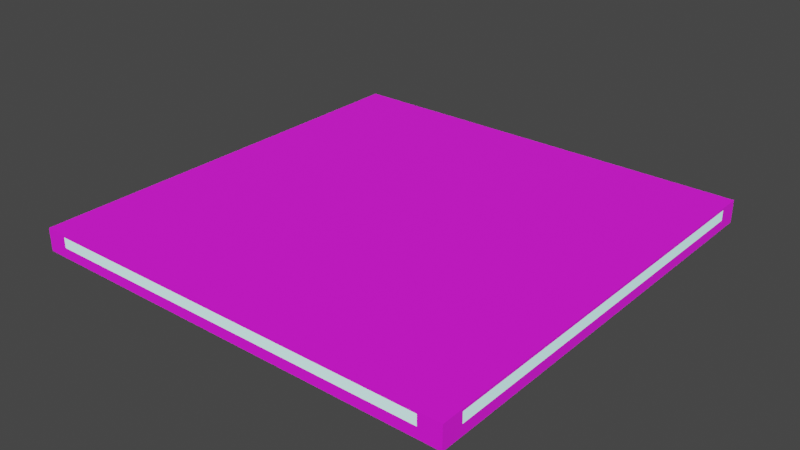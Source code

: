 # Source: tutorial_ceilingLamp_large.blend  (saved by Blender 2.81.16; exported with 4.5.12 LTS)
import bpy
from mathutils import Matrix  # noqa: F401  (used for matrix-valued properties, if any)

bpy.ops.wm.read_factory_settings(use_empty=True)
scene = bpy.context.scene
scene.name = 'Scene'

# ---- collections
col_collection = bpy.data.collections.new('Collection'); scene.collection.children.link(col_collection)

# ---- images (referenced by path relative to the original .blend; pixels are not part of the script)
import os
ASSET_DIR = os.environ.get("B2B_ASSET_DIR", "")  # directory of the original .blend (textures are referenced by path, not embedded)
HERE = os.path.dirname(os.path.abspath(__file__))  # packed textures are extracted next to this script under _unpacked/

def load_image(name, relpath, width, height, colorspace="sRGB"):
    """Load a texture the original file referenced (path relative to the .blend, or extracted next to this script)."""
    p = next((c for c in (os.path.join(HERE, relpath), os.path.join(ASSET_DIR, relpath)) if relpath and os.path.exists(c)), "")
    if p:
        img = bpy.data.images.load(p, check_existing=True)
        img.name = name
    else:  # same state as the original file: an image datablock whose file is absent (Cycles renders it pink)
        img = bpy.data.images.new(name, width, height)
        img.source = "FILE"
        img.filepath = "//" + (relpath or name)
    img.colorspace_settings.name = colorspace
    return img
img_tile_png = load_image('tile.png', 'tile.png', 1024, 1024, 'sRGB')

# ---- materials (node trees are filled in below, after node groups)
mat_tile = bpy.data.materials.new('Tile')
mat_tile.use_transparent_shadow = False
mat_wirelit = bpy.data.materials.new('WireLit')
mat_wirelit.use_transparent_shadow = False
mat_light = bpy.data.materials.new('Light')
mat_light.use_transparent_shadow = False

# ---- material node trees
mat_tile.use_nodes = True; mat_tile.node_tree.nodes.clear()
_N = mat_tile.node_tree.nodes; _L = mat_tile.node_tree.links
n0 = _N.new('ShaderNodeOutputMaterial'); n0.name = 'Material Output'; n0.location = (300, 300)
n1 = _N.new('ShaderNodeBsdfPrincipled'); n1.name = 'Principled BSDF'; n1.location = (10, 300)
n1.distribution = 'GGX'
n1.subsurface_method = 'BURLEY'
n1.inputs[2].default_value = 1.0
n1.inputs[3].default_value = 1.45
n1.inputs[27].default_value = (0.0, 0.0, 0.0, 1.0)
n1.inputs[28].default_value = 1.0
n2 = _N.new('ShaderNodeTexImage'); n2.name = 'Image Texture'; n2.location = (-280, 275)
n2.image = img_tile_png
_L.new(n1.outputs[0], n0.inputs[0])
_L.new(n2.outputs[0], n1.inputs[0])
n0.is_active_output = True
mat_wirelit.use_nodes = True; mat_wirelit.node_tree.nodes.clear()
_N = mat_wirelit.node_tree.nodes; _L = mat_wirelit.node_tree.links
n0 = _N.new('ShaderNodeOutputMaterial'); n0.name = 'Material Output'; n0.location = (300, 300)
n1 = _N.new('ShaderNodeBsdfPrincipled'); n1.name = 'Principled BSDF'; n1.location = (10, 300)
n1.distribution = 'GGX'
n1.subsurface_method = 'BURLEY'
n1.inputs[2].default_value = 0.0
n1.inputs[3].default_value = 1.45
n1.inputs[27].default_value = (0.1556, 0.563, 0.5438, 1.0)
n1.inputs[28].default_value = 1.0
_L.new(n1.outputs[0], n0.inputs[0])
n0.is_active_output = True
mat_light.use_nodes = True; mat_light.node_tree.nodes.clear()
_N = mat_light.node_tree.nodes; _L = mat_light.node_tree.links
n0 = _N.new('ShaderNodeOutputMaterial'); n0.name = 'Material Output'; n0.location = (300, 300)
n1 = _N.new('ShaderNodeBsdfPrincipled'); n1.name = 'Principled BSDF'; n1.location = (10, 300)
n1.distribution = 'GGX'
n1.subsurface_method = 'BURLEY'
n1.inputs[2].default_value = 0.0
n1.inputs[3].default_value = 1.45
n1.inputs[27].default_value = (0.1556, 0.563, 0.5438, 1.0)
n1.inputs[28].default_value = 1.0
_L.new(n1.outputs[0], n0.inputs[0])
n0.is_active_output = True

# ---- world
world_world = bpy.data.worlds.new('World'); scene.world = world_world
world_world.use_nodes = True; world_world.node_tree.nodes.clear()
_N = world_world.node_tree.nodes; _L = world_world.node_tree.links
n0 = _N.new('ShaderNodeOutputWorld'); n0.name = 'World Output'; n0.location = (300, 300)
n1 = _N.new('ShaderNodeBackground'); n1.name = 'Background'; n1.location = (10, 300)
n1.inputs[0].default_value = (0.05088, 0.05088, 0.05088, 1.0)
_L.new(n1.outputs[0], n0.inputs[0])
n0.is_active_output = True
world_world.color = (0.05088, 0.05088, 0.05088)
world_world.use_sun_shadow = False
world_world.sun_shadow_jitter_overblur = 0.0

# ---- meshes
me_cube_130 = bpy.data.meshes.new('Cube.130')
me_cube_130.from_pydata([(1.0, -1.0, -0.0465), (-1.0, -1.0, -0.0465), (1.0, 1.0, -0.0465), (-1.0, 1.0, -0.0465), (1.0, 1.0, -0.0565), (-1.0, 1.0, -0.0565), (1.0, -1.0, -0.0565), (-1.0, -1.0, -0.0565), (0.9, -0.9, 0.0485), (-0.9, -0.9, 0.0485), (0.9, 0.9, 0.0485), (-0.9, 0.9, 0.0485), (1.0, -1.0, 0.0485), (-1.0, -1.0, 0.0485), (1.0, 1.0, 0.0485), (-1.0, 1.0, 0.0485), (0.9, -1.0, -0.0465), (-0.9, -1.0, -0.0465), (0.9, 1.0, -0.0465), (-0.9, 1.0, -0.0465), (-1.0, -0.9, -0.0465), (-1.0, 0.9, -0.0465), (1.0, -0.9, -0.0465), (1.0, 0.9, -0.0465), (0.9, -1.0, 0.0485), (-0.9, -1.0, 0.0485), (0.9, 1.0, 0.0485), (-0.9, 1.0, 0.0485), (-1.0, -0.9, 0.0485), (-1.0, 0.9, 0.0485), (1.0, -0.9, 0.0485), (1.0, 0.9, 0.0485), (0.9, 1.0, 0.001), (-0.9, 1.0, 0.001), (-1.0, 0.9, 0.0009993), (-1.0, -0.9, 0.001001), (-0.9, -1.0, 0.001001), (0.9, -1.0, 0.001001), (1.0, -0.9, 0.001001), (1.0, 0.9, 0.0009993)], [], [(5, 4, 6, 7), (23, 2, 14, 31, 39), (9, 8, 10, 11), (19, 3, 15, 27, 33), (16, 0, 12, 24, 37), (20, 1, 13, 28, 35), (8, 9, 13, 25, 24, 12), (11, 10, 14, 26, 27, 15), (9, 11, 15, 29, 28, 13), (10, 8, 12, 30, 31, 14), (3, 21, 34, 29, 15), (1, 17, 36, 25, 13), (2, 18, 32, 26, 14), (19, 33, 32, 18), (0, 22, 38, 30, 12), (23, 39, 38, 22), (36, 37, 24, 25), (32, 33, 27, 26), (17, 16, 37, 36), (34, 35, 28, 29), (21, 20, 35, 34), (38, 39, 31, 30), (3, 19, 18, 2, 4, 5), (5, 7, 1, 20, 21, 3), (17, 1, 7, 6, 0, 16), (4, 2, 23, 22, 0, 6)])
me_cube_130.polygons.foreach_set('material_index', [0, 0, 2, 0, 0, 0, 0, 0, 0, 0, 0, 0, 0, 2, 0, 2, 0, 0, 2, 0, 2, 0, 0, 0, 0, 0])
_uv = me_cube_130.uv_layers.new(name='UVMap')
_uv.uv.foreach_set('vector', [9.998e-05, 0.9999, -1.987e-08, 5.96e-08, 0.9999, 0.0001001, 0.9999, 0.9999, 0.09503, 0.9, 0.09503, 1.0, 3.086e-05, 1.0, 3.082e-05, 0.9, 0.04753, 0.9, 0.8999, 0.8999, 0.1001, 0.8999, 0.1001, 0.1001, 0.8999, 0.1001, 0.09503, 0.9, 0.09503, 1.0, 3.139e-05, 1.0, 3.136e-05, 0.9, 0.04753, 0.9, 0.09503, 0.9, 0.09503, 1.0, 3.125e-05, 1.0, 3.124e-05, 0.9, 0.04753, 0.9, 0.09503, 0.9, 0.09503, 1.0, 3.087e-05, 1.0, 3.085e-05, 0.9, 0.04753, 0.9, 0.1001, 0.8999, 0.8999, 0.8999, 0.9999, 0.9999, 0.9666, 0.9999, 0.03343, 0.9999, 0.0001003, 0.9999, 0.8999, 0.1001, 0.1001, 0.1001, 0.0, 0.0, 0.03343, 9.998e-05, 0.9666, 0.0001002, 0.9999, 0.0001002, 0.8999, 0.8999, 0.8999, 0.1001, 0.9999, 0.0001002, 0.9999, 0.03343, 0.9999, 0.9666, 0.9999, 0.9999, 0.1001, 0.1001, 0.1001, 0.8999, 0.0001003, 0.9999, 0.0001005, 0.9666, 9.998e-05, 0.03343, 0.0, 0.0, 0.09502, 3.088e-05, 0.09502, 0.1, 0.04753, 0.1, 3.094e-05, 0.1, 0.0, 0.0, 0.09503, 3.082e-05, 0.09503, 0.1, 0.04753, 0.1, 3.082e-05, 0.1, 0.0, 0.0, 0.09503, 3.082e-05, 0.09503, 0.1, 0.04753, 0.1, 3.082e-05, 0.1, 0.0, 0.0, 0.7514, 0.7777, 0.7514, 0.8146, 0.02608, 0.8146, 0.02608, 0.7777, 0.09503, 3.082e-05, 0.09503, 0.1, 0.04753, 0.1, 3.12e-05, 0.1, 0.0, 0.0, 0.9257, 0.7514, 0.8887, 0.7514, 0.8887, 0.02608, 0.9257, 0.02608, 0.04753, 0.1, 0.04753, 0.9, 3.124e-05, 0.9, 3.082e-05, 0.1, 0.04753, 0.1, 0.04753, 0.9, 3.136e-05, 0.9, 3.082e-05, 0.1, 0.8515, 0.02608, 0.8515, 0.7514, 0.8146, 0.7514, 0.8146, 0.02608, 0.04753, 0.1, 0.04753, 0.9, 3.085e-05, 0.9, 3.094e-05, 0.1, 0.926, 0.7514, 0.926, 0.02608, 0.9629, 0.02608, 0.9629, 0.7514, 0.04753, 0.1, 0.04753, 0.9, 3.082e-05, 0.9, 3.12e-05, 0.1, -2.98e-08, 8.941e-08, -2.98e-08, 8.941e-08, -2.98e-08, 8.941e-08, -2.98e-08, 8.941e-08, -1.987e-08, 5.96e-08, -2.98e-08, 8.941e-08, -2.98e-08, 8.941e-08, -2.98e-08, 8.941e-08, -2.98e-08, 8.941e-08, -2.98e-08, 8.941e-08, -2.98e-08, 8.941e-08, -2.98e-08, 8.941e-08, -2.98e-08, 8.941e-08, -2.98e-08, 8.941e-08, -2.98e-08, 8.941e-08, -2.98e-08, 8.941e-08, -2.98e-08, 8.941e-08, -2.98e-08, 8.941e-08, -1.987e-08, 5.96e-08, -2.98e-08, 8.941e-08, -2.98e-08, 8.941e-08, -2.98e-08, 8.941e-08, -2.98e-08, 8.941e-08, -2.98e-08, 8.941e-08])
me_cube_130.materials.append(mat_tile)
me_cube_130.materials.append(mat_wirelit)
me_cube_130.materials.append(mat_light)
me_cube_130.use_remesh_fix_poles = True
me_cube_130.use_remesh_preserve_attributes = False
me_cube_130.use_mirror_vertex_groups = False
me_cube_130.update()

# ---- objects
ob_ceilinglight = bpy.data.objects.new('CeilingLight', me_cube_130)

# ---- transforms, parenting, visibility, modifiers, constraints
ob_ceilinglight.location = (0.0, 0.0, 0.0)
ob_ceilinglight.rotation_euler = (-3.142, -0.0, 0.0)
ob_ceilinglight.lineart.crease_threshold = 0.0

# ---- collection membership
col_collection.objects.link(ob_ceilinglight)

# ---- scene / render settings (as saved in the file)
scene.frame_start = 1; scene.frame_end = 250; scene.frame_set(1)
scene.render.engine = 'BLENDER_EEVEE_NEXT'
scene.cycles.use_denoising = False
scene.cycles.samples = 128
scene.cycles.sampling_pattern = 'TABULATED_SOBOL'
scene.cycles.use_adaptive_sampling = False
scene.cycles.use_light_tree = False
scene.view_settings.view_transform = 'Filmic'
bpy.context.view_layer.update()

# ---- added for rendering (the .blend has no active camera and no usable light): camera, sun
cam_auto = bpy.data.cameras.new('AutoCamera')
cam_auto.lens = 50.0
cam_auto.sensor_width = 36.0
cam_auto.clip_end = 1000.0
ob_auto_camera = bpy.data.objects.new('AutoCamera', cam_auto)
scene.collection.objects.link(ob_auto_camera)
ob_auto_camera.location = (2.61873, -3.14248, 2.09899)
ob_auto_camera.rotation_euler = (1.09748, -7.21219e-08, 0.694738)
scene.camera = ob_auto_camera
light_auto_sun = bpy.data.lights.new('AutoSun', 'SUN')
light_auto_sun.energy = 3.0
light_auto_sun.angle = 0.0523599
ob_auto_sun = bpy.data.objects.new('AutoSun', light_auto_sun)
scene.collection.objects.link(ob_auto_sun)
ob_auto_sun.rotation_euler = (0.872665, 0.174533, 0.523599)
bpy.context.view_layer.update()
